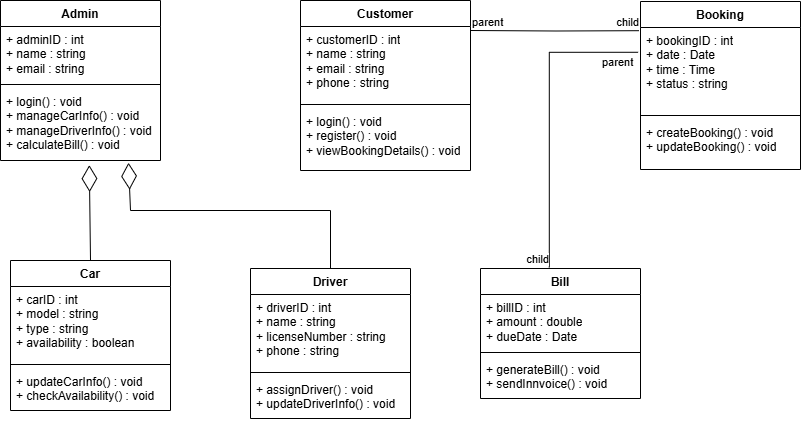

The diagram above was exported from draw.io. Its source (the exported page's mxGraphModel, read from the mxfile embedded in the PNG):
<mxGraphModel dx="1050" dy="565" grid="1" gridSize="10" guides="1" tooltips="1" connect="1" arrows="1" fold="1" page="1" pageScale="1" pageWidth="827" pageHeight="1169" math="0" shadow="0">
  <root>
    <mxCell id="0" />
    <mxCell id="1" parent="0" />
    <mxCell id="J2JrMEPcDwAMcK4xhr8p-1" value="Customer" style="swimlane;fontStyle=1;align=center;verticalAlign=top;childLayout=stackLayout;horizontal=1;startSize=26;horizontalStack=0;resizeParent=1;resizeParentMax=0;resizeLast=0;collapsible=1;marginBottom=0;whiteSpace=wrap;html=1;" parent="1" vertex="1">
      <mxGeometry x="370" y="50" width="170" height="170" as="geometry" />
    </mxCell>
    <mxCell id="J2JrMEPcDwAMcK4xhr8p-2" value="+ customerID : int&lt;div&gt;&lt;div&gt;+ name : string&lt;/div&gt;&lt;/div&gt;&lt;div&gt;+ email : string&lt;/div&gt;&lt;div&gt;+ phone : string&lt;/div&gt;" style="text;strokeColor=none;fillColor=none;align=left;verticalAlign=top;spacingLeft=4;spacingRight=4;overflow=hidden;rotatable=0;points=[[0,0.5],[1,0.5]];portConstraint=eastwest;whiteSpace=wrap;html=1;" parent="J2JrMEPcDwAMcK4xhr8p-1" vertex="1">
      <mxGeometry y="26" width="170" height="74" as="geometry" />
    </mxCell>
    <mxCell id="J2JrMEPcDwAMcK4xhr8p-3" value="" style="line;strokeWidth=1;fillColor=none;align=left;verticalAlign=middle;spacingTop=-1;spacingLeft=3;spacingRight=3;rotatable=0;labelPosition=right;points=[];portConstraint=eastwest;strokeColor=inherit;" parent="J2JrMEPcDwAMcK4xhr8p-1" vertex="1">
      <mxGeometry y="100" width="170" height="8" as="geometry" />
    </mxCell>
    <mxCell id="J2JrMEPcDwAMcK4xhr8p-4" value="+ login() : void&lt;div&gt;+ register() : void&lt;/div&gt;&lt;div&gt;+ viewBookingDetails() : void&lt;/div&gt;" style="text;strokeColor=none;fillColor=none;align=left;verticalAlign=top;spacingLeft=4;spacingRight=4;overflow=hidden;rotatable=0;points=[[0,0.5],[1,0.5]];portConstraint=eastwest;whiteSpace=wrap;html=1;" parent="J2JrMEPcDwAMcK4xhr8p-1" vertex="1">
      <mxGeometry y="108" width="170" height="62" as="geometry" />
    </mxCell>
    <mxCell id="J2JrMEPcDwAMcK4xhr8p-5" value="Admin" style="swimlane;fontStyle=1;align=center;verticalAlign=top;childLayout=stackLayout;horizontal=1;startSize=26;horizontalStack=0;resizeParent=1;resizeParentMax=0;resizeLast=0;collapsible=1;marginBottom=0;whiteSpace=wrap;html=1;" parent="1" vertex="1">
      <mxGeometry x="70" y="50" width="160" height="160" as="geometry" />
    </mxCell>
    <mxCell id="J2JrMEPcDwAMcK4xhr8p-6" value="+ adminID : int&lt;div&gt;+ name : string&lt;/div&gt;&lt;div&gt;+ email : string&lt;/div&gt;" style="text;strokeColor=none;fillColor=none;align=left;verticalAlign=top;spacingLeft=4;spacingRight=4;overflow=hidden;rotatable=0;points=[[0,0.5],[1,0.5]];portConstraint=eastwest;whiteSpace=wrap;html=1;" parent="J2JrMEPcDwAMcK4xhr8p-5" vertex="1">
      <mxGeometry y="26" width="160" height="54" as="geometry" />
    </mxCell>
    <mxCell id="J2JrMEPcDwAMcK4xhr8p-7" value="" style="line;strokeWidth=1;fillColor=none;align=left;verticalAlign=middle;spacingTop=-1;spacingLeft=3;spacingRight=3;rotatable=0;labelPosition=right;points=[];portConstraint=eastwest;strokeColor=inherit;" parent="J2JrMEPcDwAMcK4xhr8p-5" vertex="1">
      <mxGeometry y="80" width="160" height="8" as="geometry" />
    </mxCell>
    <mxCell id="J2JrMEPcDwAMcK4xhr8p-8" value="+ login() : void&lt;div&gt;+ manageCarInfo() : void&lt;/div&gt;&lt;div&gt;+ manageDriverInfo() : void&lt;/div&gt;&lt;div&gt;+ calculateBill() : void&lt;/div&gt;" style="text;strokeColor=none;fillColor=none;align=left;verticalAlign=top;spacingLeft=4;spacingRight=4;overflow=hidden;rotatable=0;points=[[0,0.5],[1,0.5]];portConstraint=eastwest;whiteSpace=wrap;html=1;" parent="J2JrMEPcDwAMcK4xhr8p-5" vertex="1">
      <mxGeometry y="88" width="160" height="72" as="geometry" />
    </mxCell>
    <mxCell id="J2JrMEPcDwAMcK4xhr8p-9" value="Booking" style="swimlane;fontStyle=1;align=center;verticalAlign=top;childLayout=stackLayout;horizontal=1;startSize=26;horizontalStack=0;resizeParent=1;resizeParentMax=0;resizeLast=0;collapsible=1;marginBottom=0;whiteSpace=wrap;html=1;" parent="1" vertex="1">
      <mxGeometry x="710" y="51" width="160" height="168" as="geometry" />
    </mxCell>
    <mxCell id="J2JrMEPcDwAMcK4xhr8p-10" value="+ bookingID : int&lt;div&gt;+ date : Date&lt;/div&gt;&lt;div&gt;+ time : Time&lt;/div&gt;&lt;div&gt;+ status : string&lt;/div&gt;" style="text;strokeColor=none;fillColor=none;align=left;verticalAlign=top;spacingLeft=4;spacingRight=4;overflow=hidden;rotatable=0;points=[[0,0.5],[1,0.5]];portConstraint=eastwest;whiteSpace=wrap;html=1;" parent="J2JrMEPcDwAMcK4xhr8p-9" vertex="1">
      <mxGeometry y="26" width="160" height="84" as="geometry" />
    </mxCell>
    <mxCell id="J2JrMEPcDwAMcK4xhr8p-11" value="" style="line;strokeWidth=1;fillColor=none;align=left;verticalAlign=middle;spacingTop=-1;spacingLeft=3;spacingRight=3;rotatable=0;labelPosition=right;points=[];portConstraint=eastwest;strokeColor=inherit;" parent="J2JrMEPcDwAMcK4xhr8p-9" vertex="1">
      <mxGeometry y="110" width="160" height="8" as="geometry" />
    </mxCell>
    <mxCell id="J2JrMEPcDwAMcK4xhr8p-12" value="+ createBooking() : void&lt;div&gt;+ updateBooking() : void&lt;/div&gt;" style="text;strokeColor=none;fillColor=none;align=left;verticalAlign=top;spacingLeft=4;spacingRight=4;overflow=hidden;rotatable=0;points=[[0,0.5],[1,0.5]];portConstraint=eastwest;whiteSpace=wrap;html=1;" parent="J2JrMEPcDwAMcK4xhr8p-9" vertex="1">
      <mxGeometry y="118" width="160" height="50" as="geometry" />
    </mxCell>
    <mxCell id="J2JrMEPcDwAMcK4xhr8p-14" value="Car" style="swimlane;fontStyle=1;align=center;verticalAlign=top;childLayout=stackLayout;horizontal=1;startSize=26;horizontalStack=0;resizeParent=1;resizeParentMax=0;resizeLast=0;collapsible=1;marginBottom=0;whiteSpace=wrap;html=1;" parent="1" vertex="1">
      <mxGeometry x="80" y="310" width="160" height="150" as="geometry" />
    </mxCell>
    <mxCell id="J2JrMEPcDwAMcK4xhr8p-15" value="+ carID : int&lt;div&gt;+ model : string&lt;/div&gt;&lt;div&gt;+ type : string&lt;/div&gt;&lt;div&gt;+ availability : boolean&lt;/div&gt;" style="text;strokeColor=none;fillColor=none;align=left;verticalAlign=top;spacingLeft=4;spacingRight=4;overflow=hidden;rotatable=0;points=[[0,0.5],[1,0.5]];portConstraint=eastwest;whiteSpace=wrap;html=1;" parent="J2JrMEPcDwAMcK4xhr8p-14" vertex="1">
      <mxGeometry y="26" width="160" height="74" as="geometry" />
    </mxCell>
    <mxCell id="J2JrMEPcDwAMcK4xhr8p-16" value="" style="line;strokeWidth=1;fillColor=none;align=left;verticalAlign=middle;spacingTop=-1;spacingLeft=3;spacingRight=3;rotatable=0;labelPosition=right;points=[];portConstraint=eastwest;strokeColor=inherit;" parent="J2JrMEPcDwAMcK4xhr8p-14" vertex="1">
      <mxGeometry y="100" width="160" height="8" as="geometry" />
    </mxCell>
    <mxCell id="J2JrMEPcDwAMcK4xhr8p-17" value="+ updateCarInfo() : void&lt;div&gt;+ checkAvailability() : void&lt;/div&gt;" style="text;strokeColor=none;fillColor=none;align=left;verticalAlign=top;spacingLeft=4;spacingRight=4;overflow=hidden;rotatable=0;points=[[0,0.5],[1,0.5]];portConstraint=eastwest;whiteSpace=wrap;html=1;" parent="J2JrMEPcDwAMcK4xhr8p-14" vertex="1">
      <mxGeometry y="108" width="160" height="42" as="geometry" />
    </mxCell>
    <mxCell id="J2JrMEPcDwAMcK4xhr8p-18" value="Driver" style="swimlane;fontStyle=1;align=center;verticalAlign=top;childLayout=stackLayout;horizontal=1;startSize=26;horizontalStack=0;resizeParent=1;resizeParentMax=0;resizeLast=0;collapsible=1;marginBottom=0;whiteSpace=wrap;html=1;" parent="1" vertex="1">
      <mxGeometry x="320" y="318" width="160" height="150" as="geometry" />
    </mxCell>
    <mxCell id="J2JrMEPcDwAMcK4xhr8p-19" value="+ driverID : int&lt;div&gt;+ name : string&lt;/div&gt;&lt;div&gt;+ licenseNumber : string&lt;/div&gt;&lt;div&gt;+ phone : string&lt;/div&gt;" style="text;strokeColor=none;fillColor=none;align=left;verticalAlign=top;spacingLeft=4;spacingRight=4;overflow=hidden;rotatable=0;points=[[0,0.5],[1,0.5]];portConstraint=eastwest;whiteSpace=wrap;html=1;" parent="J2JrMEPcDwAMcK4xhr8p-18" vertex="1">
      <mxGeometry y="26" width="160" height="74" as="geometry" />
    </mxCell>
    <mxCell id="J2JrMEPcDwAMcK4xhr8p-20" value="" style="line;strokeWidth=1;fillColor=none;align=left;verticalAlign=middle;spacingTop=-1;spacingLeft=3;spacingRight=3;rotatable=0;labelPosition=right;points=[];portConstraint=eastwest;strokeColor=inherit;" parent="J2JrMEPcDwAMcK4xhr8p-18" vertex="1">
      <mxGeometry y="100" width="160" height="8" as="geometry" />
    </mxCell>
    <mxCell id="J2JrMEPcDwAMcK4xhr8p-21" value="+ assignDriver() : void&lt;div&gt;+ updateDriverInfo() : void&lt;/div&gt;" style="text;strokeColor=none;fillColor=none;align=left;verticalAlign=top;spacingLeft=4;spacingRight=4;overflow=hidden;rotatable=0;points=[[0,0.5],[1,0.5]];portConstraint=eastwest;whiteSpace=wrap;html=1;" parent="J2JrMEPcDwAMcK4xhr8p-18" vertex="1">
      <mxGeometry y="108" width="160" height="42" as="geometry" />
    </mxCell>
    <mxCell id="J2JrMEPcDwAMcK4xhr8p-22" value="Bill" style="swimlane;fontStyle=1;align=center;verticalAlign=top;childLayout=stackLayout;horizontal=1;startSize=26;horizontalStack=0;resizeParent=1;resizeParentMax=0;resizeLast=0;collapsible=1;marginBottom=0;whiteSpace=wrap;html=1;" parent="1" vertex="1">
      <mxGeometry x="550" y="318" width="160" height="130" as="geometry" />
    </mxCell>
    <mxCell id="J2JrMEPcDwAMcK4xhr8p-23" value="+ billID : int&lt;div&gt;+ amount : double&lt;/div&gt;&lt;div&gt;+ dueDate : Date&lt;/div&gt;" style="text;strokeColor=none;fillColor=none;align=left;verticalAlign=top;spacingLeft=4;spacingRight=4;overflow=hidden;rotatable=0;points=[[0,0.5],[1,0.5]];portConstraint=eastwest;whiteSpace=wrap;html=1;" parent="J2JrMEPcDwAMcK4xhr8p-22" vertex="1">
      <mxGeometry y="26" width="160" height="54" as="geometry" />
    </mxCell>
    <mxCell id="J2JrMEPcDwAMcK4xhr8p-24" value="" style="line;strokeWidth=1;fillColor=none;align=left;verticalAlign=middle;spacingTop=-1;spacingLeft=3;spacingRight=3;rotatable=0;labelPosition=right;points=[];portConstraint=eastwest;strokeColor=inherit;" parent="J2JrMEPcDwAMcK4xhr8p-22" vertex="1">
      <mxGeometry y="80" width="160" height="8" as="geometry" />
    </mxCell>
    <mxCell id="J2JrMEPcDwAMcK4xhr8p-25" value="+ generateBill() : void&lt;div&gt;+ sendInnvoice() : void&lt;/div&gt;" style="text;strokeColor=none;fillColor=none;align=left;verticalAlign=top;spacingLeft=4;spacingRight=4;overflow=hidden;rotatable=0;points=[[0,0.5],[1,0.5]];portConstraint=eastwest;whiteSpace=wrap;html=1;" parent="J2JrMEPcDwAMcK4xhr8p-22" vertex="1">
      <mxGeometry y="88" width="160" height="42" as="geometry" />
    </mxCell>
    <mxCell id="J2JrMEPcDwAMcK4xhr8p-28" value="" style="endArrow=diamondThin;endFill=0;endSize=24;html=1;rounded=0;exitX=0.5;exitY=0;exitDx=0;exitDy=0;entryX=0.555;entryY=1.064;entryDx=0;entryDy=0;entryPerimeter=0;" parent="1" source="J2JrMEPcDwAMcK4xhr8p-14" target="J2JrMEPcDwAMcK4xhr8p-8" edge="1">
      <mxGeometry width="160" relative="1" as="geometry">
        <mxPoint x="270" y="240" as="sourcePoint" />
        <mxPoint x="430" y="240" as="targetPoint" />
      </mxGeometry>
    </mxCell>
    <mxCell id="J2JrMEPcDwAMcK4xhr8p-29" value="" style="endArrow=diamondThin;endFill=0;endSize=24;html=1;rounded=0;entryX=0.8;entryY=1.031;entryDx=0;entryDy=0;entryPerimeter=0;exitX=0.5;exitY=0;exitDx=0;exitDy=0;" parent="1" source="J2JrMEPcDwAMcK4xhr8p-18" target="J2JrMEPcDwAMcK4xhr8p-8" edge="1">
      <mxGeometry width="160" relative="1" as="geometry">
        <mxPoint x="400" y="310" as="sourcePoint" />
        <mxPoint x="430" y="240" as="targetPoint" />
        <Array as="points">
          <mxPoint x="400" y="260" />
          <mxPoint x="200" y="260" />
        </Array>
      </mxGeometry>
    </mxCell>
    <mxCell id="J2JrMEPcDwAMcK4xhr8p-36" value="" style="endArrow=none;html=1;edgeStyle=orthogonalEdgeStyle;rounded=0;entryX=-0.01;entryY=0.038;entryDx=0;entryDy=0;entryPerimeter=0;" parent="1" target="J2JrMEPcDwAMcK4xhr8p-10" edge="1">
      <mxGeometry relative="1" as="geometry">
        <mxPoint x="540" y="80" as="sourcePoint" />
        <mxPoint x="700" y="80" as="targetPoint" />
      </mxGeometry>
    </mxCell>
    <mxCell id="J2JrMEPcDwAMcK4xhr8p-37" value="parent" style="edgeLabel;resizable=0;html=1;align=left;verticalAlign=bottom;" parent="J2JrMEPcDwAMcK4xhr8p-36" connectable="0" vertex="1">
      <mxGeometry x="-1" relative="1" as="geometry" />
    </mxCell>
    <mxCell id="J2JrMEPcDwAMcK4xhr8p-38" value="child" style="edgeLabel;resizable=0;html=1;align=right;verticalAlign=bottom;" parent="J2JrMEPcDwAMcK4xhr8p-36" connectable="0" vertex="1">
      <mxGeometry x="1" relative="1" as="geometry" />
    </mxCell>
    <mxCell id="J2JrMEPcDwAMcK4xhr8p-39" value="" style="endArrow=none;html=1;edgeStyle=orthogonalEdgeStyle;rounded=0;exitX=-0.015;exitY=0.295;exitDx=0;exitDy=0;exitPerimeter=0;entryX=0.43;entryY=-0.008;entryDx=0;entryDy=0;entryPerimeter=0;" parent="1" source="J2JrMEPcDwAMcK4xhr8p-10" target="J2JrMEPcDwAMcK4xhr8p-22" edge="1">
      <mxGeometry relative="1" as="geometry">
        <mxPoint x="530" y="260" as="sourcePoint" />
        <mxPoint x="620" y="310" as="targetPoint" />
      </mxGeometry>
    </mxCell>
    <mxCell id="J2JrMEPcDwAMcK4xhr8p-40" value="parent" style="edgeLabel;resizable=0;html=1;align=left;verticalAlign=bottom;" parent="J2JrMEPcDwAMcK4xhr8p-39" connectable="0" vertex="1">
      <mxGeometry x="-1" relative="1" as="geometry">
        <mxPoint x="-38" y="18" as="offset" />
      </mxGeometry>
    </mxCell>
    <mxCell id="J2JrMEPcDwAMcK4xhr8p-41" value="child" style="edgeLabel;resizable=0;html=1;align=right;verticalAlign=bottom;" parent="J2JrMEPcDwAMcK4xhr8p-39" connectable="0" vertex="1">
      <mxGeometry x="1" relative="1" as="geometry" />
    </mxCell>
  </root>
</mxGraphModel>